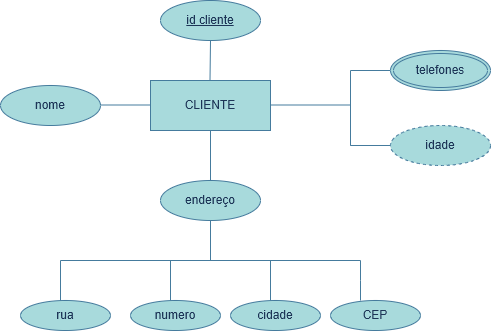

The diagram above was exported from draw.io. Its source (the exported page's mxGraphModel, read from the mxfile embedded in the PNG):
<mxGraphModel dx="1414" dy="777" grid="1" gridSize="10" guides="1" tooltips="1" connect="1" arrows="1" fold="1" page="1" pageScale="1" pageWidth="827" pageHeight="1169" math="0" shadow="0">
  <root>
    <mxCell id="nhjAGUZNi3QTyU1-m4ro-0" />
    <mxCell id="nhjAGUZNi3QTyU1-m4ro-1" parent="nhjAGUZNi3QTyU1-m4ro-0" />
    <mxCell id="FgWKQa-fKaxda_-IikO--0" parent="nhjAGUZNi3QTyU1-m4ro-1" style="whiteSpace=wrap;html=1;align=center;strokeColor=#457B9D;fontColor=#1D3557;fillColor=#A8DADC;" value="CLIENTE" vertex="1">
      <mxGeometry height="50" width="120" x="280" y="260" as="geometry" />
    </mxCell>
    <mxCell id="FgWKQa-fKaxda_-IikO--1" edge="1" parent="nhjAGUZNi3QTyU1-m4ro-1" style="endArrow=none;html=1;rounded=0;strokeColor=#457B9D;fontColor=#1D3557;fillColor=#A8DADC;" value="">
      <mxGeometry relative="1" as="geometry">
        <mxPoint x="400" y="284.5" as="sourcePoint" />
        <mxPoint x="480" y="284.5" as="targetPoint" />
      </mxGeometry>
    </mxCell>
    <mxCell id="FgWKQa-fKaxda_-IikO--2" edge="1" parent="nhjAGUZNi3QTyU1-m4ro-1" style="endArrow=none;html=1;rounded=0;strokeColor=#457B9D;fontColor=#1D3557;fillColor=#A8DADC;" value="">
      <mxGeometry relative="1" as="geometry">
        <Array as="points">
          <mxPoint x="480" y="325" />
          <mxPoint x="520" y="325" />
        </Array>
        <mxPoint x="480" y="250" as="sourcePoint" />
        <mxPoint x="480" y="325" as="targetPoint" />
      </mxGeometry>
    </mxCell>
    <mxCell id="FgWKQa-fKaxda_-IikO--3" edge="1" parent="nhjAGUZNi3QTyU1-m4ro-1" style="endArrow=none;html=1;rounded=0;strokeColor=#457B9D;fontColor=#1D3557;fillColor=#A8DADC;" value="">
      <mxGeometry relative="1" as="geometry">
        <Array as="points" />
        <mxPoint x="480" y="250" as="sourcePoint" />
        <mxPoint x="520" y="250" as="targetPoint" />
      </mxGeometry>
    </mxCell>
    <mxCell id="FgWKQa-fKaxda_-IikO--5" edge="1" parent="nhjAGUZNi3QTyU1-m4ro-1" style="endArrow=none;html=1;rounded=0;strokeColor=#457B9D;fontColor=#1D3557;fillColor=#A8DADC;" value="">
      <mxGeometry relative="1" as="geometry">
        <mxPoint x="340" y="220" as="sourcePoint" />
        <mxPoint x="339.5" y="260" as="targetPoint" />
      </mxGeometry>
    </mxCell>
    <mxCell id="FgWKQa-fKaxda_-IikO--6" edge="1" parent="nhjAGUZNi3QTyU1-m4ro-1" style="endArrow=none;html=1;rounded=0;strokeColor=#457B9D;fontColor=#1D3557;fillColor=#A8DADC;" value="">
      <mxGeometry relative="1" as="geometry">
        <mxPoint x="230" y="284.5" as="sourcePoint" />
        <mxPoint x="280" y="284.5" as="targetPoint" />
      </mxGeometry>
    </mxCell>
    <mxCell id="FgWKQa-fKaxda_-IikO--7" parent="nhjAGUZNi3QTyU1-m4ro-1" style="ellipse;whiteSpace=wrap;html=1;align=center;fontStyle=4;strokeColor=#457B9D;fontColor=#1D3557;fillColor=#A8DADC;" value="id cliente" vertex="1">
      <mxGeometry height="40" width="100" x="290" y="180" as="geometry" />
    </mxCell>
    <mxCell id="FgWKQa-fKaxda_-IikO--8" parent="nhjAGUZNi3QTyU1-m4ro-1" style="ellipse;whiteSpace=wrap;html=1;align=center;strokeColor=#457B9D;fontColor=#1D3557;fillColor=#A8DADC;" value="nome" vertex="1">
      <mxGeometry height="40" width="100" x="130" y="265" as="geometry" />
    </mxCell>
    <mxCell id="FgWKQa-fKaxda_-IikO--9" parent="nhjAGUZNi3QTyU1-m4ro-1" style="ellipse;shape=doubleEllipse;margin=3;whiteSpace=wrap;html=1;align=center;strokeColor=#457B9D;fontColor=#1D3557;fillColor=#A8DADC;" value="telefones" vertex="1">
      <mxGeometry height="40" width="100" x="520" y="230" as="geometry" />
    </mxCell>
    <mxCell id="FgWKQa-fKaxda_-IikO--11" edge="1" parent="nhjAGUZNi3QTyU1-m4ro-1" style="endArrow=none;html=1;rounded=0;strokeColor=#457B9D;fontColor=#1D3557;fillColor=#A8DADC;entryX=0.5;entryY=1;entryDx=0;entryDy=0;" target="FgWKQa-fKaxda_-IikO--0" value="">
      <mxGeometry relative="1" as="geometry">
        <mxPoint x="340" y="360" as="sourcePoint" />
        <mxPoint x="470" y="360" as="targetPoint" />
      </mxGeometry>
    </mxCell>
    <mxCell id="FgWKQa-fKaxda_-IikO--12" parent="nhjAGUZNi3QTyU1-m4ro-1" style="ellipse;whiteSpace=wrap;html=1;align=center;strokeColor=#457B9D;fontColor=#1D3557;fillColor=#A8DADC;" value="endereço" vertex="1">
      <mxGeometry height="40" width="100" x="290" y="360" as="geometry" />
    </mxCell>
    <mxCell id="FgWKQa-fKaxda_-IikO--14" edge="1" parent="nhjAGUZNi3QTyU1-m4ro-1" style="endArrow=none;html=1;rounded=0;strokeColor=#457B9D;fontColor=#1D3557;fillColor=#A8DADC;entryX=0.5;entryY=1;entryDx=0;entryDy=0;" target="FgWKQa-fKaxda_-IikO--12" value="">
      <mxGeometry relative="1" as="geometry">
        <mxPoint x="340" y="440" as="sourcePoint" />
        <mxPoint x="360" y="440" as="targetPoint" />
      </mxGeometry>
    </mxCell>
    <mxCell id="FgWKQa-fKaxda_-IikO--15" edge="1" parent="nhjAGUZNi3QTyU1-m4ro-1" style="endArrow=none;html=1;rounded=0;strokeColor=#457B9D;fontColor=#1D3557;fillColor=#A8DADC;" value="">
      <mxGeometry relative="1" as="geometry">
        <mxPoint x="190" y="440" as="sourcePoint" />
        <mxPoint x="490" y="440" as="targetPoint" />
      </mxGeometry>
    </mxCell>
    <mxCell id="FgWKQa-fKaxda_-IikO--16" edge="1" parent="nhjAGUZNi3QTyU1-m4ro-1" style="endArrow=none;html=1;rounded=0;strokeColor=#457B9D;fontColor=#1D3557;fillColor=#A8DADC;" value="">
      <mxGeometry relative="1" as="geometry">
        <mxPoint x="190" y="480" as="sourcePoint" />
        <mxPoint x="190" y="440" as="targetPoint" />
      </mxGeometry>
    </mxCell>
    <mxCell id="FgWKQa-fKaxda_-IikO--17" edge="1" parent="nhjAGUZNi3QTyU1-m4ro-1" style="endArrow=none;html=1;rounded=0;strokeColor=#457B9D;fontColor=#1D3557;fillColor=#A8DADC;" value="">
      <mxGeometry relative="1" as="geometry">
        <mxPoint x="300" y="480" as="sourcePoint" />
        <mxPoint x="300" y="440" as="targetPoint" />
      </mxGeometry>
    </mxCell>
    <mxCell id="FgWKQa-fKaxda_-IikO--18" edge="1" parent="nhjAGUZNi3QTyU1-m4ro-1" style="endArrow=none;html=1;rounded=0;strokeColor=#457B9D;fontColor=#1D3557;fillColor=#A8DADC;" value="">
      <mxGeometry relative="1" as="geometry">
        <mxPoint x="400" y="480" as="sourcePoint" />
        <mxPoint x="400" y="440" as="targetPoint" />
      </mxGeometry>
    </mxCell>
    <mxCell id="FgWKQa-fKaxda_-IikO--19" edge="1" parent="nhjAGUZNi3QTyU1-m4ro-1" style="endArrow=none;html=1;rounded=0;strokeColor=#457B9D;fontColor=#1D3557;fillColor=#A8DADC;" value="">
      <mxGeometry relative="1" as="geometry">
        <Array as="points">
          <mxPoint x="490" y="460" />
        </Array>
        <mxPoint x="490" y="480" as="sourcePoint" />
        <mxPoint x="490" y="440" as="targetPoint" />
      </mxGeometry>
    </mxCell>
    <mxCell id="FgWKQa-fKaxda_-IikO--20" parent="nhjAGUZNi3QTyU1-m4ro-1" style="ellipse;whiteSpace=wrap;html=1;align=center;strokeColor=#457B9D;fontColor=#1D3557;fillColor=#A8DADC;" value="rua" vertex="1">
      <mxGeometry height="30" width="90" x="150" y="480" as="geometry" />
    </mxCell>
    <mxCell id="FgWKQa-fKaxda_-IikO--21" parent="nhjAGUZNi3QTyU1-m4ro-1" style="ellipse;whiteSpace=wrap;html=1;align=center;strokeColor=#457B9D;fontColor=#1D3557;fillColor=#A8DADC;" value="numero" vertex="1">
      <mxGeometry height="30" width="90" x="260" y="480" as="geometry" />
    </mxCell>
    <mxCell id="FgWKQa-fKaxda_-IikO--22" parent="nhjAGUZNi3QTyU1-m4ro-1" style="ellipse;whiteSpace=wrap;html=1;align=center;strokeColor=#457B9D;fontColor=#1D3557;fillColor=#A8DADC;" value="cidade" vertex="1">
      <mxGeometry height="30" width="90" x="360" y="480" as="geometry" />
    </mxCell>
    <mxCell id="FgWKQa-fKaxda_-IikO--23" parent="nhjAGUZNi3QTyU1-m4ro-1" style="ellipse;whiteSpace=wrap;html=1;align=center;strokeColor=#457B9D;fontColor=#1D3557;fillColor=#A8DADC;" value="CEP" vertex="1">
      <mxGeometry height="30" width="90" x="460" y="480" as="geometry" />
    </mxCell>
    <mxCell id="FgWKQa-fKaxda_-IikO--24" parent="nhjAGUZNi3QTyU1-m4ro-1" style="ellipse;whiteSpace=wrap;html=1;align=center;dashed=1;strokeColor=#457B9D;fontColor=#1D3557;fillColor=#A8DADC;" value="idade" vertex="1">
      <mxGeometry height="40" width="100" x="520" y="305" as="geometry" />
    </mxCell>
  </root>
</mxGraphModel>